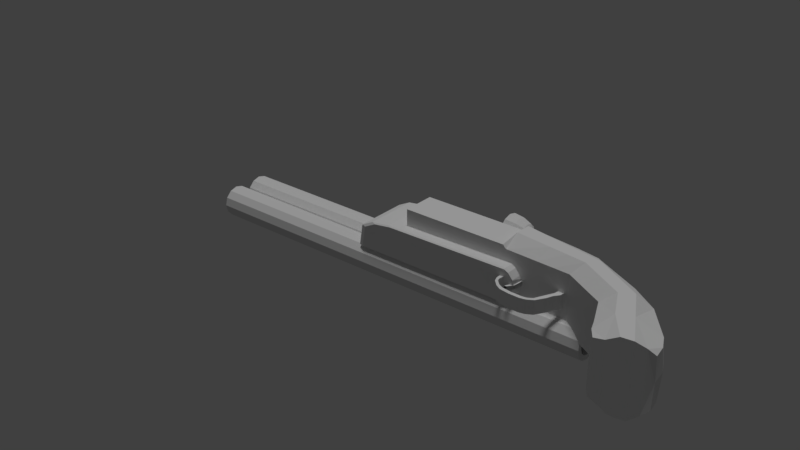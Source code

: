 # Source: DoubleBarrel.blend  (saved by Blender 2.79.0; exported with 4.5.12 LTS)
import bpy
from mathutils import Matrix  # noqa: F401  (used for matrix-valued properties, if any)

bpy.ops.wm.read_factory_settings(use_empty=True)
scene = bpy.context.scene
scene.name = 'Scene'

# ---- collections
col_collection_1 = bpy.data.collections.new('Collection 1'); scene.collection.children.link(col_collection_1)

# ---- materials (node trees are filled in below, after node groups)
mat_omnimat = bpy.data.materials.new('OmniMat')
mat_omnimat.alpha_threshold = 0.0
mat_omnimat.use_transparent_shadow = False
mat_omnimat.roughness = 0.5

# ---- material node trees

# ---- world
world_world = bpy.data.worlds.new('World'); scene.world = world_world
world_world.color = (0.05088, 0.05088, 0.05088)
world_world.use_sun_shadow = False
world_world.sun_shadow_jitter_overblur = 0.0
world_world.cycles.sampling_method = 'MANUAL'

# ---- lights
light_hemi = bpy.data.lights.new('Hemi', 'SUN')
light_hemi.transmission_factor = 0.0
light_hemi.angle = 0.1993
light_hemi.energy = 1.0
light_hemi.shadow_buffer_clip_start = 0.5
light_hemi.shadow_soft_size = 0.1
light_hemi.shadow_cascade_max_distance = 1000.0

# ---- meshes
me_cube_007 = bpy.data.meshes.new('Cube.007')
me_cube_007.from_pydata([(2.585, -0.006752, 0.452), (2.585, -0.041, 0.3242), (2.585, -0.1346, 0.2306), (2.585, -0.2624, 0.1964), (2.585, -0.3902, 0.2306), (2.585, -0.4838, 0.3242), (2.585, -0.518, 0.452), (2.585, -0.4838, 0.5798), (2.585, -0.3902, 0.6734), (2.585, -0.2624, 0.7076), (2.585, -0.1346, 0.6734), (2.585, -0.041, 0.5798), (2.752, -0.05856, 0.3343), (2.752, -0.02703, 0.452), (2.752, -0.1447, 0.2482), (2.752, -0.2624, 0.2166), (2.752, -0.38, 0.2482), (2.752, -0.4662, 0.3343), (2.752, -0.4977, 0.452), (2.752, -0.4662, 0.5697), (2.752, -0.38, 0.6558), (2.752, -0.2624, 0.6873), (2.752, -0.1447, 0.6558), (2.752, -0.05856, 0.5697), (2.891, -0.1033, 0.3601), (2.891, -0.07871, 0.452), (2.891, -0.1705, 0.2929), (2.891, -0.2624, 0.2683), (2.891, -0.3542, 0.2929), (2.891, -0.4214, 0.3601), (2.891, -0.446, 0.452), (2.891, -0.4214, 0.5438), (2.891, -0.3542, 0.611), (2.891, -0.2624, 0.6356), (2.891, -0.1705, 0.611), (2.891, -0.1033, 0.5438), (2.968, -0.1794, 0.4041), (2.968, -0.1665, 0.452), (2.968, -0.2145, 0.369), (2.968, -0.2624, 0.3561), (2.968, -0.3103, 0.369), (2.968, -0.3454, 0.4041), (2.968, -0.3582, 0.452), (2.968, -0.3454, 0.4999), (2.968, -0.3103, 0.535), (2.968, -0.2624, 0.5478), (2.968, -0.2145, 0.535), (2.968, -0.1794, 0.4999), (2.585, 0.5207, 0.452), (2.585, 0.4864, 0.3242), (2.585, 0.3928, 0.2306), (2.585, 0.265, 0.1964), (2.585, 0.1372, 0.2306), (2.585, 0.04365, 0.3242), (2.585, 0.009408, 0.452), (2.585, 0.04365, 0.5798), (2.585, 0.1372, 0.6734), (2.585, 0.265, 0.7076), (2.585, 0.3928, 0.6734), (2.585, 0.4864, 0.5798), (2.752, 0.4688, 0.3343), (2.752, 0.5004, 0.452), (2.752, 0.3827, 0.2482), (2.752, 0.265, 0.2166), (2.752, 0.1474, 0.2482), (2.752, 0.06122, 0.3343), (2.752, 0.02969, 0.452), (2.752, 0.06122, 0.5697), (2.752, 0.1474, 0.6558), (2.752, 0.265, 0.6873), (2.752, 0.3827, 0.6558), (2.752, 0.4688, 0.5697), (2.891, 0.4241, 0.3601), (2.891, 0.4487, 0.452), (2.891, 0.3569, 0.2929), (2.891, 0.265, 0.2683), (2.891, 0.1732, 0.2929), (2.891, 0.106, 0.3601), (2.891, 0.08136, 0.452), (2.891, 0.106, 0.5438), (2.891, 0.1732, 0.611), (2.891, 0.265, 0.6356), (2.891, 0.3569, 0.611), (2.891, 0.4241, 0.5438), (2.968, 0.348, 0.4041), (2.968, 0.3609, 0.452), (2.968, 0.3129, 0.369), (2.968, 0.265, 0.3561), (2.968, 0.2171, 0.369), (2.968, 0.182, 0.4041), (2.968, 0.1692, 0.452), (2.968, 0.182, 0.4999), (2.968, 0.2171, 0.535), (2.968, 0.265, 0.5478), (2.968, 0.3129, 0.535), (2.968, 0.348, 0.4999)], [], [(10, 9, 21, 22), (1, 2, 3, 4, 5, 6, 7, 8, 9, 10, 11, 0), (23, 22, 34, 35), (9, 8, 20, 21), (8, 7, 19, 20), (7, 6, 18, 19), (6, 5, 17, 18), (5, 4, 16, 17), (4, 3, 15, 16), (0, 11, 23, 13), (1, 0, 13, 12), (3, 2, 14, 15), (11, 10, 22, 23), (2, 1, 12, 14), (28, 27, 39, 40), (12, 13, 25, 24), (20, 19, 31, 32), (17, 16, 28, 29), (13, 23, 35, 25), (14, 12, 24, 26), (21, 20, 32, 33), (18, 17, 29, 30), (15, 14, 26, 27), (22, 21, 33, 34), (19, 18, 30, 31), (16, 15, 27, 28), (36, 37, 47, 46, 45, 44, 43, 42, 41, 40, 39, 38), (35, 34, 46, 47), (24, 25, 37, 36), (32, 31, 43, 44), (29, 28, 40, 41), (25, 35, 47, 37), (26, 24, 36, 38), (33, 32, 44, 45), (30, 29, 41, 42), (27, 26, 38, 39), (34, 33, 45, 46), (31, 30, 42, 43), (58, 57, 69, 70), (49, 50, 51, 52, 53, 54, 55, 56, 57, 58, 59, 48), (71, 70, 82, 83), (57, 56, 68, 69), (56, 55, 67, 68), (55, 54, 66, 67), (54, 53, 65, 66), (53, 52, 64, 65), (52, 51, 63, 64), (48, 59, 71, 61), (49, 48, 61, 60), (51, 50, 62, 63), (59, 58, 70, 71), (50, 49, 60, 62), (76, 75, 87, 88), (60, 61, 73, 72), (68, 67, 79, 80), (65, 64, 76, 77), (61, 71, 83, 73), (62, 60, 72, 74), (69, 68, 80, 81), (66, 65, 77, 78), (63, 62, 74, 75), (70, 69, 81, 82), (67, 66, 78, 79), (64, 63, 75, 76), (84, 85, 95, 94, 93, 92, 91, 90, 89, 88, 87, 86), (83, 82, 94, 95), (72, 73, 85, 84), (80, 79, 91, 92), (77, 76, 88, 89), (73, 83, 95, 85), (74, 72, 84, 86), (81, 80, 92, 93), (78, 77, 89, 90), (75, 74, 86, 87), (82, 81, 93, 94), (79, 78, 90, 91)])
_uv = me_cube_007.uv_layers.new(name='UVMap')
_uv.uv.foreach_set('vector', [0.02774, 0.9956, 0.02828, 0.9956, 0.02828, 0.9961, 0.02774, 0.9961, 0.02801, 0.9961, 0.02814, 0.9961, 0.02824, 0.996, 0.02828, 0.9958, 0.02824, 0.9957, 0.02814, 0.9956, 0.02801, 0.9956, 0.02788, 0.9956, 0.02778, 0.9957, 0.02774, 0.9958, 0.02778, 0.996, 0.02788, 0.9961, 0.02774, 0.9956, 0.02828, 0.9956, 0.02828, 0.9961, 0.02774, 0.9961, 0.02774, 0.9956, 0.02828, 0.9956, 0.02828, 0.9961, 0.02774, 0.9961, 0.02774, 0.9956, 0.02828, 0.9956, 0.02828, 0.9961, 0.02774, 0.9961, 0.02774, 0.9956, 0.02828, 0.9956, 0.02828, 0.9961, 0.02774, 0.9961, 0.02774, 0.9956, 0.02828, 0.9956, 0.02828, 0.9961, 0.02774, 0.9961, 0.02774, 0.9956, 0.02828, 0.9956, 0.02828, 0.9961, 0.02774, 0.9961, 0.02774, 0.9956, 0.02828, 0.9956, 0.02828, 0.9961, 0.02774, 0.9961, 0.02774, 0.9956, 0.02828, 0.9956, 0.02828, 0.9961, 0.02774, 0.9961, 0.02774, 0.9956, 0.02828, 0.9956, 0.02828, 0.9961, 0.02774, 0.9961, 0.02774, 0.9956, 0.02828, 0.9956, 0.02828, 0.9961, 0.02774, 0.9961, 0.02774, 0.9956, 0.02828, 0.9956, 0.02828, 0.9961, 0.02774, 0.9961, 0.02774, 0.9956, 0.02828, 0.9956, 0.02828, 0.9961, 0.02774, 0.9961, 0.02774, 0.9956, 0.02828, 0.9956, 0.02828, 0.9961, 0.02774, 0.9961, 0.02774, 0.9956, 0.02828, 0.9956, 0.02828, 0.9961, 0.02774, 0.9961, 0.02774, 0.9956, 0.02828, 0.9956, 0.02828, 0.9961, 0.02774, 0.9961, 0.02774, 0.9956, 0.02828, 0.9956, 0.02828, 0.9961, 0.02774, 0.9961, 0.02774, 0.9956, 0.02828, 0.9956, 0.02828, 0.9961, 0.02774, 0.9961, 0.02774, 0.9956, 0.02828, 0.9956, 0.02828, 0.9961, 0.02774, 0.9961, 0.02774, 0.9956, 0.02828, 0.9956, 0.02828, 0.9961, 0.02774, 0.9961, 0.02774, 0.9956, 0.02828, 0.9956, 0.02828, 0.9961, 0.02774, 0.9961, 0.02774, 0.9956, 0.02828, 0.9956, 0.02828, 0.9961, 0.02774, 0.9961, 0.02774, 0.9956, 0.02828, 0.9956, 0.02828, 0.9961, 0.02774, 0.9961, 0.02774, 0.9956, 0.02828, 0.9956, 0.02828, 0.9961, 0.02774, 0.9961, 0.02774, 0.9956, 0.02828, 0.9956, 0.02828, 0.9961, 0.02774, 0.9961, 0.02801, 0.9961, 0.02814, 0.9961, 0.02824, 0.996, 0.02828, 0.9958, 0.02824, 0.9957, 0.02814, 0.9956, 0.02801, 0.9956, 0.02788, 0.9956, 0.02778, 0.9957, 0.02774, 0.9958, 0.02778, 0.996, 0.02788, 0.9961, 0.02774, 0.9956, 0.02828, 0.9956, 0.02828, 0.9961, 0.02774, 0.9961, 0.02774, 0.9956, 0.02828, 0.9956, 0.02828, 0.9961, 0.02774, 0.9961, 0.02774, 0.9956, 0.02828, 0.9956, 0.02828, 0.9961, 0.02774, 0.9961, 0.02774, 0.9956, 0.02828, 0.9956, 0.02828, 0.9961, 0.02774, 0.9961, 0.02774, 0.9956, 0.02828, 0.9956, 0.02828, 0.9961, 0.02774, 0.9961, 0.02774, 0.9956, 0.02828, 0.9956, 0.02828, 0.9961, 0.02774, 0.9961, 0.02774, 0.9956, 0.02828, 0.9956, 0.02828, 0.9961, 0.02774, 0.9961, 0.02774, 0.9956, 0.02828, 0.9956, 0.02828, 0.9961, 0.02774, 0.9961, 0.02774, 0.9956, 0.02828, 0.9956, 0.02828, 0.9961, 0.02774, 0.9961, 0.02774, 0.9956, 0.02828, 0.9956, 0.02828, 0.9961, 0.02774, 0.9961, 0.02774, 0.9956, 0.02828, 0.9956, 0.02828, 0.9961, 0.02774, 0.9961, 0.02774, 0.9956, 0.02828, 0.9956, 0.02828, 0.9961, 0.02774, 0.9961, 0.02801, 0.9961, 0.02814, 0.9961, 0.02824, 0.996, 0.02828, 0.9958, 0.02824, 0.9957, 0.02814, 0.9956, 0.02801, 0.9956, 0.02788, 0.9956, 0.02778, 0.9957, 0.02774, 0.9958, 0.02778, 0.996, 0.02788, 0.9961, 0.02774, 0.9956, 0.02828, 0.9956, 0.02828, 0.9961, 0.02774, 0.9961, 0.02774, 0.9956, 0.02828, 0.9956, 0.02828, 0.9961, 0.02774, 0.9961, 0.02774, 0.9956, 0.02828, 0.9956, 0.02828, 0.9961, 0.02774, 0.9961, 0.02774, 0.9956, 0.02828, 0.9956, 0.02828, 0.9961, 0.02774, 0.9961, 0.02774, 0.9956, 0.02828, 0.9956, 0.02828, 0.9961, 0.02774, 0.9961, 0.02774, 0.9956, 0.02828, 0.9956, 0.02828, 0.9961, 0.02774, 0.9961, 0.02774, 0.9956, 0.02828, 0.9956, 0.02828, 0.9961, 0.02774, 0.9961, 0.02774, 0.9956, 0.02828, 0.9956, 0.02828, 0.9961, 0.02774, 0.9961, 0.02774, 0.9956, 0.02828, 0.9956, 0.02828, 0.9961, 0.02774, 0.9961, 0.02774, 0.9956, 0.02828, 0.9956, 0.02828, 0.9961, 0.02774, 0.9961, 0.02774, 0.9956, 0.02828, 0.9956, 0.02828, 0.9961, 0.02774, 0.9961, 0.02774, 0.9956, 0.02828, 0.9956, 0.02828, 0.9961, 0.02774, 0.9961, 0.02774, 0.9956, 0.02828, 0.9956, 0.02828, 0.9961, 0.02774, 0.9961, 0.02774, 0.9956, 0.02828, 0.9956, 0.02828, 0.9961, 0.02774, 0.9961, 0.02774, 0.9956, 0.02828, 0.9956, 0.02828, 0.9961, 0.02774, 0.9961, 0.02774, 0.9956, 0.02828, 0.9956, 0.02828, 0.9961, 0.02774, 0.9961, 0.02774, 0.9956, 0.02828, 0.9956, 0.02828, 0.9961, 0.02774, 0.9961, 0.02774, 0.9956, 0.02828, 0.9956, 0.02828, 0.9961, 0.02774, 0.9961, 0.02774, 0.9956, 0.02828, 0.9956, 0.02828, 0.9961, 0.02774, 0.9961, 0.02774, 0.9956, 0.02828, 0.9956, 0.02828, 0.9961, 0.02774, 0.9961, 0.02774, 0.9956, 0.02828, 0.9956, 0.02828, 0.9961, 0.02774, 0.9961, 0.02774, 0.9956, 0.02828, 0.9956, 0.02828, 0.9961, 0.02774, 0.9961, 0.02774, 0.9956, 0.02828, 0.9956, 0.02828, 0.9961, 0.02774, 0.9961, 0.02774, 0.9956, 0.02828, 0.9956, 0.02828, 0.9961, 0.02774, 0.9961, 0.02801, 0.9961, 0.02814, 0.9961, 0.02824, 0.996, 0.02828, 0.9958, 0.02824, 0.9957, 0.02814, 0.9956, 0.02801, 0.9956, 0.02788, 0.9956, 0.02778, 0.9957, 0.02774, 0.9958, 0.02778, 0.996, 0.02788, 0.9961, 0.02774, 0.9956, 0.02828, 0.9956, 0.02828, 0.9961, 0.02774, 0.9961, 0.02774, 0.9956, 0.02828, 0.9956, 0.02828, 0.9961, 0.02774, 0.9961, 0.02774, 0.9956, 0.02828, 0.9956, 0.02828, 0.9961, 0.02774, 0.9961, 0.02774, 0.9956, 0.02828, 0.9956, 0.02828, 0.9961, 0.02774, 0.9961, 0.02774, 0.9956, 0.02828, 0.9956, 0.02828, 0.9961, 0.02774, 0.9961, 0.02774, 0.9956, 0.02828, 0.9956, 0.02828, 0.9961, 0.02774, 0.9961, 0.02774, 0.9956, 0.02828, 0.9956, 0.02828, 0.9961, 0.02774, 0.9961, 0.02774, 0.9956, 0.02828, 0.9956, 0.02828, 0.9961, 0.02774, 0.9961, 0.02774, 0.9956, 0.02828, 0.9956, 0.02828, 0.9961, 0.02774, 0.9961, 0.02774, 0.9956, 0.02828, 0.9956, 0.02828, 0.9961, 0.02774, 0.9961, 0.02774, 0.9956, 0.02828, 0.9956, 0.02828, 0.9961, 0.02774, 0.9961])
me_cube_007.materials.append(mat_omnimat)
me_cube_007.use_remesh_preserve_volume = False
me_cube_007.use_remesh_preserve_attributes = False
me_cube_007.use_mirror_vertex_groups = False
me_cube_007.update()
me_cube_006 = bpy.data.meshes.new('Cube.006')
me_cube_006.from_pydata([(0.1173, -0.4584, 0.2134), (0.1173, 0.4584, 0.2134), (-2.535, -0.4315, 0.2134), (-2.458, -0.4584, 0.2134), (-2.458, 0.4584, 0.2134), (-2.535, 0.4315, 0.2134), (0.1173, -0.4584, -0.3059), (0.1173, -0.4315, -0.3173), (0.1173, 0.4315, -0.3173), (0.1173, 0.4584, -0.3059), (-1.921, -0.4584, -0.2756), (-1.956, -0.4315, -0.2864), (-1.921, 0.4584, -0.2756), (-1.956, 0.4315, -0.2864), (-2.403, -0.4584, -0.1319), (-2.48, -0.4315, -0.1336), (-2.211, -0.4584, -0.2324), (-2.279, -0.4315, -0.2383), (-2.211, 0.4584, -0.2324), (-2.279, 0.4315, -0.2383), (-2.403, 0.4584, -0.1319), (-2.48, 0.4315, -0.1336), (-5.459, 0.4348, 0.452), (-5.459, 0.4115, 0.3638), (-5.459, 0.348, 0.2993), (-5.459, 0.2611, 0.2757), (-5.459, 0.1743, 0.2993), (-5.459, 0.1107, 0.3638), (-5.459, 0.08742, 0.452), (-5.459, 0.1107, 0.5401), (-5.459, 0.1743, 0.6047), (-5.459, 0.2611, 0.6283), (-5.459, 0.348, 0.6047), (-5.459, 0.4115, 0.5401), (1.381, 0.4115, 0.5401), (1.381, 0.4348, 0.452), (1.381, 0.348, 0.6047), (1.381, 0.2611, 0.6283), (1.381, 0.1743, 0.6047), (1.381, 0.1107, 0.5401), (1.381, 0.08742, 0.452), (1.381, 0.1107, 0.3638), (1.381, 0.1743, 0.2993), (1.381, 0.2611, 0.2757), (1.381, 0.348, 0.2993), (1.381, 0.4115, 0.3638), (-3.811, 0.4115, 0.5401), (-3.811, 0.4348, 0.452), (-3.811, 0.348, 0.6047), (-3.811, 0.2611, 0.6283), (-3.811, 0.1743, 0.6047), (-3.811, 0.1107, 0.5401), (-3.811, 0.08742, 0.452), (-3.811, 0.1107, 0.3638), (-3.811, 0.1743, 0.2993), (-3.811, 0.2611, 0.2757), (-3.811, 0.348, 0.2993), (-3.811, 0.4115, 0.3638), (-0.3162, 0.4115, 0.5401), (-0.3162, 0.4348, 0.452), (-0.3162, 0.348, 0.6047), (-0.3162, 0.2611, 0.6283), (-0.3162, 0.1743, 0.6047), (-0.3162, 0.1107, 0.5401), (-0.3162, 0.08742, 0.452), (-0.3162, 0.1107, 0.3638), (-0.3162, 0.1743, 0.2993), (-0.3162, 0.2611, 0.2757), (-0.3162, 0.348, 0.2993), (-0.3162, 0.4115, 0.3638), (-5.459, -0.0848, 0.452), (-5.459, -0.1081, 0.3638), (-5.459, -0.1716, 0.2993), (-5.459, -0.2585, 0.2757), (-5.459, -0.3453, 0.2993), (-5.459, -0.4089, 0.3638), (-5.459, -0.4322, 0.452), (-5.459, -0.4089, 0.5401), (-5.459, -0.3453, 0.6047), (-5.459, -0.2585, 0.6283), (-5.459, -0.1716, 0.6047), (-5.459, -0.1081, 0.5401), (1.381, -0.1081, 0.5401), (1.381, -0.0848, 0.452), (1.381, -0.1716, 0.6047), (1.381, -0.2585, 0.6283), (1.381, -0.3453, 0.6047), (1.381, -0.4089, 0.5401), (1.381, -0.4322, 0.452), (1.381, -0.4089, 0.3638), (1.381, -0.3453, 0.2993), (1.381, -0.2585, 0.2757), (1.381, -0.1716, 0.2993), (1.381, -0.1081, 0.3638), (-3.811, -0.1081, 0.5401), (-3.811, -0.0848, 0.452), (-3.811, -0.1716, 0.6047), (-3.811, -0.2585, 0.6283), (-3.811, -0.3453, 0.6047), (-3.811, -0.4089, 0.5401), (-3.811, -0.4322, 0.452), (-3.811, -0.4089, 0.3638), (-3.811, -0.3453, 0.2993), (-3.811, -0.2585, 0.2757), (-3.811, -0.1716, 0.2993), (-3.811, -0.1081, 0.3638), (-0.3162, -0.1081, 0.5401), (-0.3162, -0.0848, 0.452), (-0.3162, -0.1716, 0.6047), (-0.3162, -0.2585, 0.6283), (-0.3162, -0.3453, 0.6047), (-0.3162, -0.4089, 0.5401), (-0.3162, -0.4322, 0.452), (-0.3162, -0.4089, 0.3638), (-0.3162, -0.3453, 0.2993), (-0.3162, -0.2585, 0.2757), (-0.3162, -0.1716, 0.2993), (-0.3162, -0.1081, 0.3638), (0.1826, 0.4584, 0.1427), (0.1826, -0.4584, 0.1427), (0.1826, -0.4584, -0.2716), (0.1826, -0.4315, -0.2807), (0.1826, 0.4315, -0.2807), (0.1826, 0.4584, -0.2716), (0.2597, 0.4584, 0.06238), (0.2597, -0.4584, 0.06238), (0.2597, -0.4584, -0.1822), (0.2597, -0.4315, -0.1875), (0.2597, 0.4315, -0.1875), (0.2597, 0.4584, -0.1822), (0.2969, 0.1479, -0.02448), (0.2969, -0.1479, -0.02448), (0.2969, -0.1479, -0.1034), (0.2969, -0.1392, -0.1051), (0.2969, 0.1392, -0.1051), (0.2969, 0.1479, -0.1034)], [], [(13, 8, 7, 11), (12, 18, 20, 4, 1, 9), (6, 0, 3, 14, 16, 10), (1, 4, 5, 2, 3, 0), (15, 21, 19, 17), (13, 11, 17, 19), (12, 9, 8, 13), (6, 10, 11, 7), (16, 14, 15, 17), (20, 18, 19, 21), (18, 12, 13, 19), (10, 16, 17, 11), (14, 3, 2, 15), (4, 20, 21, 5), (15, 2, 5, 21), (7, 8, 122, 121), (44, 45, 69, 68), (29, 30, 50, 51), (47, 57, 56, 55, 54, 53, 52, 51, 50, 49, 48, 46), (58, 60, 61, 62, 63, 64, 65, 66, 67, 68, 69, 59), (37, 38, 62, 61), (28, 29, 51, 52), (33, 22, 47, 46), (45, 35, 59, 69), (38, 39, 63, 62), (27, 28, 52, 53), (39, 40, 64, 63), (26, 27, 53, 54), (40, 41, 65, 64), (25, 26, 54, 55), (32, 33, 46, 48), (41, 42, 66, 65), (24, 25, 55, 56), (35, 34, 58, 59), (31, 32, 48, 49), (42, 43, 67, 66), (23, 24, 56, 57), (34, 36, 60, 58), (30, 31, 49, 50), (43, 44, 68, 67), (22, 23, 57, 47), (36, 37, 61, 60), (92, 93, 117, 116), (77, 78, 98, 99), (95, 105, 104, 103, 102, 101, 100, 99, 98, 97, 96, 94), (106, 108, 109, 110, 111, 112, 113, 114, 115, 116, 117, 107), (85, 86, 110, 109), (76, 77, 99, 100), (81, 70, 95, 94), (93, 83, 107, 117), (86, 87, 111, 110), (75, 76, 100, 101), (87, 88, 112, 111), (74, 75, 101, 102), (88, 89, 113, 112), (73, 74, 102, 103), (80, 81, 94, 96), (89, 90, 114, 113), (72, 73, 103, 104), (83, 82, 106, 107), (79, 80, 96, 97), (90, 91, 115, 114), (71, 72, 104, 105), (82, 84, 108, 106), (78, 79, 97, 98), (91, 92, 116, 115), (70, 71, 105, 95), (84, 85, 109, 108), (122, 123, 129, 128), (6, 7, 121, 120), (9, 1, 118, 123), (8, 9, 123, 122), (1, 0, 119, 118), (0, 6, 120, 119), (126, 127, 133, 132), (118, 119, 125, 124), (121, 122, 128, 127), (119, 120, 126, 125), (120, 121, 127, 126), (123, 118, 124, 129), (131, 132, 133, 134, 135, 130), (129, 124, 130, 135), (128, 129, 135, 134), (124, 125, 131, 130), (127, 128, 134, 133), (125, 126, 132, 131)])
_uv = me_cube_006.uv_layers.new(name='UVMap')
_uv.uv.foreach_set('vector', [0.06197, 0.7069, 0.06127, 0.7069, 0.06127, 0.7062, 0.06197, 0.7062, 0.06162, 0.7062, 0.06132, 0.7063, 0.06132, 0.7067, 0.06162, 0.7069, 0.06193, 0.7067, 0.06193, 0.7063, 0.06162, 0.7062, 0.06132, 0.7063, 0.06132, 0.7067, 0.06162, 0.7069, 0.06193, 0.7067, 0.06193, 0.7063, 0.06162, 0.7062, 0.06132, 0.7063, 0.06132, 0.7067, 0.06162, 0.7069, 0.06193, 0.7067, 0.06193, 0.7063, 0.06197, 0.7069, 0.06127, 0.7069, 0.06127, 0.7062, 0.06197, 0.7062, 0.06197, 0.7069, 0.06127, 0.7069, 0.06127, 0.7062, 0.06197, 0.7062, 0.06197, 0.7069, 0.06127, 0.7069, 0.06127, 0.7062, 0.06197, 0.7062, 0.06197, 0.7069, 0.06127, 0.7069, 0.06127, 0.7062, 0.06197, 0.7062, 0.06197, 0.7069, 0.06127, 0.7069, 0.06127, 0.7062, 0.06197, 0.7062, 0.06197, 0.7069, 0.06127, 0.7069, 0.06127, 0.7062, 0.06197, 0.7062, 0.06197, 0.7069, 0.06127, 0.7069, 0.06127, 0.7062, 0.06197, 0.7062, 0.06197, 0.7069, 0.06127, 0.7069, 0.06127, 0.7062, 0.06197, 0.7062, 0.06197, 0.7069, 0.06127, 0.7069, 0.06127, 0.7062, 0.06197, 0.7062, 0.06197, 0.7069, 0.06127, 0.7069, 0.06127, 0.7062, 0.06197, 0.7062, 0.06197, 0.7069, 0.06127, 0.7069, 0.06127, 0.7062, 0.06197, 0.7062, 0.06197, 0.7069, 0.06127, 0.7069, 0.06127, 0.7062, 0.06197, 0.7062, 0.2222, 0.004913, 0.2223, 0.004913, 0.2223, 0.00504, 0.2222, 0.00504, 0.2222, 0.004913, 0.2223, 0.004913, 0.2223, 0.00504, 0.2222, 0.00504, 0.2223, 0.00504, 0.2223, 0.005032, 0.2223, 0.005009, 0.2223, 0.004977, 0.2223, 0.004945, 0.2223, 0.004922, 0.2223, 0.004913, 0.2222, 0.004922, 0.2222, 0.004945, 0.2222, 0.004977, 0.2222, 0.005009, 0.2222, 0.005032, 0.2223, 0.00504, 0.2223, 0.005032, 0.2223, 0.005009, 0.2223, 0.004977, 0.2223, 0.004945, 0.2223, 0.004922, 0.2223, 0.004913, 0.2222, 0.004922, 0.2222, 0.004945, 0.2222, 0.004977, 0.2222, 0.005009, 0.2222, 0.005032, 0.2222, 0.004913, 0.2223, 0.004913, 0.2223, 0.00504, 0.2222, 0.00504, 0.2222, 0.004913, 0.2223, 0.004913, 0.2223, 0.00504, 0.2222, 0.00504, 0.2222, 0.004913, 0.2223, 0.004913, 0.2223, 0.00504, 0.2222, 0.00504, 0.2222, 0.004913, 0.2223, 0.004913, 0.2223, 0.00504, 0.2222, 0.00504, 0.2222, 0.004913, 0.2223, 0.004913, 0.2223, 0.00504, 0.2222, 0.00504, 0.2222, 0.004913, 0.2223, 0.004913, 0.2223, 0.00504, 0.2222, 0.00504, 0.2222, 0.004913, 0.2223, 0.004913, 0.2223, 0.00504, 0.2222, 0.00504, 0.2222, 0.004913, 0.2223, 0.004913, 0.2223, 0.00504, 0.2222, 0.00504, 0.2222, 0.004913, 0.2223, 0.004913, 0.2223, 0.00504, 0.2222, 0.00504, 0.2222, 0.004913, 0.2223, 0.004913, 0.2223, 0.00504, 0.2222, 0.00504, 0.2222, 0.004913, 0.2223, 0.004913, 0.2223, 0.00504, 0.2222, 0.00504, 0.2222, 0.004913, 0.2223, 0.004913, 0.2223, 0.00504, 0.2222, 0.00504, 0.2222, 0.004913, 0.2223, 0.004913, 0.2223, 0.00504, 0.2222, 0.00504, 0.2222, 0.004913, 0.2223, 0.004913, 0.2223, 0.00504, 0.2222, 0.00504, 0.2222, 0.004913, 0.2223, 0.004913, 0.2223, 0.00504, 0.2222, 0.00504, 0.2222, 0.004913, 0.2223, 0.004913, 0.2223, 0.00504, 0.2222, 0.00504, 0.2222, 0.004913, 0.2223, 0.004913, 0.2223, 0.00504, 0.2222, 0.00504, 0.2222, 0.004913, 0.2223, 0.004913, 0.2223, 0.00504, 0.2222, 0.00504, 0.2222, 0.004913, 0.2223, 0.004913, 0.2223, 0.00504, 0.2222, 0.00504, 0.2222, 0.004913, 0.2223, 0.004913, 0.2223, 0.00504, 0.2222, 0.00504, 0.2222, 0.004913, 0.2223, 0.004913, 0.2223, 0.00504, 0.2222, 0.00504, 0.2222, 0.004913, 0.2223, 0.004913, 0.2223, 0.00504, 0.2222, 0.00504, 0.2222, 0.004913, 0.2223, 0.004913, 0.2223, 0.00504, 0.2222, 0.00504, 0.2222, 0.004913, 0.2223, 0.004913, 0.2223, 0.00504, 0.2222, 0.00504, 0.2223, 0.00504, 0.2223, 0.005032, 0.2223, 0.005009, 0.2223, 0.004977, 0.2223, 0.004945, 0.2223, 0.004922, 0.2223, 0.004913, 0.2222, 0.004922, 0.2222, 0.004945, 0.2222, 0.004977, 0.2222, 0.005009, 0.2222, 0.005032, 0.2223, 0.00504, 0.2223, 0.005032, 0.2223, 0.005009, 0.2223, 0.004977, 0.2223, 0.004945, 0.2223, 0.004922, 0.2223, 0.004913, 0.2222, 0.004922, 0.2222, 0.004945, 0.2222, 0.004977, 0.2222, 0.005009, 0.2222, 0.005032, 0.2222, 0.004913, 0.2223, 0.004913, 0.2223, 0.00504, 0.2222, 0.00504, 0.2222, 0.004913, 0.2223, 0.004913, 0.2223, 0.00504, 0.2222, 0.00504, 0.2222, 0.004913, 0.2223, 0.004913, 0.2223, 0.00504, 0.2222, 0.00504, 0.2222, 0.004913, 0.2223, 0.004913, 0.2223, 0.00504, 0.2222, 0.00504, 0.2222, 0.004913, 0.2223, 0.004913, 0.2223, 0.00504, 0.2222, 0.00504, 0.2222, 0.004913, 0.2223, 0.004913, 0.2223, 0.00504, 0.2222, 0.00504, 0.2222, 0.004913, 0.2223, 0.004913, 0.2223, 0.00504, 0.2222, 0.00504, 0.2222, 0.004913, 0.2223, 0.004913, 0.2223, 0.00504, 0.2222, 0.00504, 0.2222, 0.004913, 0.2223, 0.004913, 0.2223, 0.00504, 0.2222, 0.00504, 0.2222, 0.004913, 0.2223, 0.004913, 0.2223, 0.00504, 0.2222, 0.00504, 0.2222, 0.004913, 0.2223, 0.004913, 0.2223, 0.00504, 0.2222, 0.00504, 0.2222, 0.004913, 0.2223, 0.004913, 0.2223, 0.00504, 0.2222, 0.00504, 0.2222, 0.004913, 0.2223, 0.004913, 0.2223, 0.00504, 0.2222, 0.00504, 0.2222, 0.004913, 0.2223, 0.004913, 0.2223, 0.00504, 0.2222, 0.00504, 0.2222, 0.004913, 0.2223, 0.004913, 0.2223, 0.00504, 0.2222, 0.00504, 0.2222, 0.004913, 0.2223, 0.004913, 0.2223, 0.00504, 0.2222, 0.00504, 0.2222, 0.004913, 0.2223, 0.004913, 0.2223, 0.00504, 0.2222, 0.00504, 0.2222, 0.004913, 0.2223, 0.004913, 0.2223, 0.00504, 0.2222, 0.00504, 0.2222, 0.004913, 0.2223, 0.004913, 0.2223, 0.00504, 0.2222, 0.00504, 0.2222, 0.004913, 0.2223, 0.004913, 0.2223, 0.00504, 0.2222, 0.00504, 0.2222, 0.004913, 0.2223, 0.004913, 0.2223, 0.00504, 0.2222, 0.00504, 0.2222, 0.004913, 0.2223, 0.004913, 0.2223, 0.00504, 0.2222, 0.00504, 0.06197, 0.7069, 0.06127, 0.7069, 0.06127, 0.7062, 0.06197, 0.7062, 0.06197, 0.7069, 0.06127, 0.7069, 0.06127, 0.7062, 0.06197, 0.7062, 0.06197, 0.7069, 0.06127, 0.7069, 0.06127, 0.7062, 0.06197, 0.7062, 0.06197, 0.7069, 0.06127, 0.7069, 0.06127, 0.7062, 0.06197, 0.7062, 0.06197, 0.7069, 0.06127, 0.7069, 0.06127, 0.7062, 0.06197, 0.7062, 0.06197, 0.7069, 0.06127, 0.7069, 0.06127, 0.7062, 0.06197, 0.7062, 0.06197, 0.7069, 0.06127, 0.7069, 0.06127, 0.7062, 0.06197, 0.7062, 0.06197, 0.7069, 0.06127, 0.7069, 0.06127, 0.7062, 0.06197, 0.7062, 0.06197, 0.7069, 0.06127, 0.7069, 0.06127, 0.7062, 0.06197, 0.7062, 0.06197, 0.7069, 0.06127, 0.7069, 0.06127, 0.7062, 0.06197, 0.7062, 0.06197, 0.7069, 0.06127, 0.7069, 0.06127, 0.7062, 0.06197, 0.7062, 0.06197, 0.7069, 0.06127, 0.7069, 0.06127, 0.7062, 0.06197, 0.7062, 0.06162, 0.7062, 0.06132, 0.7063, 0.06132, 0.7067, 0.06162, 0.7069, 0.06193, 0.7067, 0.06193, 0.7063, 0.06197, 0.7069, 0.06127, 0.7069, 0.06127, 0.7062, 0.06197, 0.7062, 0.06197, 0.7069, 0.06127, 0.7069, 0.06127, 0.7062, 0.06197, 0.7062, 0.06197, 0.7069, 0.06127, 0.7069, 0.06127, 0.7062, 0.06197, 0.7062, 0.06197, 0.7069, 0.06127, 0.7069, 0.06127, 0.7062, 0.06197, 0.7062, 0.06197, 0.7069, 0.06127, 0.7069, 0.06127, 0.7062, 0.06197, 0.7062])
me_cube_006.materials.append(mat_omnimat)
me_cube_006.use_remesh_preserve_volume = False
me_cube_006.use_remesh_preserve_attributes = False
me_cube_006.use_mirror_vertex_groups = False
me_cube_006.update()
me_cube = bpy.data.meshes.new('Cube')
me_cube.from_pydata([(-0.05629, -0.1408, -0.04438), (-0.04438, -0.1408, 0.04438), (-0.05629, 0.1408, -0.04438), (-0.04438, 0.1408, 0.04438), (0.03246, -0.1408, -0.04438), (0.04438, -0.1408, 0.04438), (0.03246, 0.1408, -0.04438), (0.04438, 0.1408, 0.04438), (-0.1457, -0.1408, -0.2201), (-0.1457, 0.1408, -0.2201), (-0.06583, -0.1408, -0.2201), (-0.06583, 0.1408, -0.2201), (-0.3491, -0.1408, -0.3938), (-0.3491, 0.1408, -0.3938), (-0.3538, -0.1408, -0.4515), (-0.3538, 0.1408, -0.4515), (-0.1592, -0.1408, -0.3716), (-0.1592, 0.1408, -0.3716), (-0.2012, 0.1408, -0.3368), (-0.2012, -0.1408, -0.3368), (-0.101, -0.1408, -0.1322), (-0.03158, -0.1408, -0.1322), (-0.03158, 0.1408, -0.1322), (-0.101, 0.1408, -0.1322), (-0.2565, -0.1408, -0.4294), (-0.2752, 0.1408, -0.3832), (-0.2565, 0.1408, -0.4294), (-0.2752, -0.1408, -0.3832), (-0.6793, -0.1408, -0.367), (-0.6793, 0.1408, -0.367), (-0.684, -0.1408, -0.4247), (-0.684, 0.1408, -0.4247), (-0.8359, -0.1408, -0.14), (-0.8359, 0.1408, -0.14), (-0.8933, -0.1408, -0.1322), (-0.8933, 0.1408, -0.1322), (-0.8601, -0.1408, -0.2785), (-0.8601, 0.1408, -0.2785), (-0.8291, 0.1408, -0.2535), (-0.8291, -0.1408, -0.2535), (-0.772, 0.1408, -0.3695), (-0.7542, -0.1408, -0.3281), (-0.772, -0.1408, -0.3695), (-0.7542, 0.1408, -0.3281), (-0.5142, -0.1408, -0.3923), (-0.5189, -0.1408, -0.45), (-0.5189, 0.1408, -0.45), (-0.5142, 0.1408, -0.3923), (-0.8886, -0.1408, -0.2053), (-0.8444, 0.1408, -0.1968), (-0.8886, 0.1408, -0.2053), (-0.8444, -0.1408, -0.1968), (-0.738, -0.1408, 0.08349), (-0.738, 0.1408, 0.08349), (-0.7953, -0.1408, 0.09132), (-0.7953, 0.1408, 0.09132), (-0.8018, -0.1408, -0.02825), (-0.8592, -0.1408, -0.02042), (-0.8592, 0.1408, -0.02042), (-0.8018, 0.1408, -0.02825)], [], [(0, 1, 3, 2), (2, 3, 7, 6), (6, 7, 5, 4), (4, 5, 1, 0), (21, 20, 8, 10), (7, 3, 1, 5), (26, 24, 14, 15), (23, 22, 11, 9), (20, 23, 9, 8), (22, 21, 10, 11), (45, 44, 28, 30), (27, 25, 13, 12), (24, 27, 12, 14), (25, 26, 15, 13), (9, 11, 17, 18), (10, 8, 19, 16), (8, 9, 18, 19), (11, 10, 16, 17), (6, 4, 21, 22), (0, 2, 23, 20), (2, 6, 22, 23), (4, 0, 20, 21), (18, 17, 26, 25), (16, 19, 27, 24), (19, 18, 25, 27), (17, 16, 24, 26), (50, 48, 34, 35), (47, 46, 31, 29), (46, 45, 30, 31), (44, 47, 29, 28), (57, 56, 52, 54), (51, 49, 33, 32), (48, 51, 32, 34), (49, 50, 35, 33), (43, 40, 37, 38), (42, 41, 39, 36), (41, 43, 38, 39), (40, 42, 36, 37), (31, 30, 42, 40), (28, 29, 43, 41), (30, 28, 41, 42), (29, 31, 40, 43), (12, 13, 47, 44), (15, 14, 45, 46), (13, 15, 46, 47), (14, 12, 44, 45), (38, 37, 50, 49), (36, 39, 51, 48), (39, 38, 49, 51), (37, 36, 48, 50), (53, 55, 54, 52), (59, 58, 55, 53), (58, 57, 54, 55), (56, 59, 53, 52), (32, 33, 59, 56), (35, 34, 57, 58), (33, 35, 58, 59), (34, 32, 56, 57)])
_uv = me_cube.uv_layers.new(name='UVMap')
_uv.uv.foreach_set('vector', [0.01094, 0.9958, 0.01277, 0.9958, 0.01277, 0.9976, 0.01094, 0.9976, 0.01094, 0.9958, 0.01277, 0.9958, 0.01277, 0.9976, 0.01094, 0.9976, 0.01094, 0.9958, 0.01277, 0.9958, 0.01277, 0.9976, 0.01094, 0.9976, 0.01094, 0.9958, 0.01277, 0.9958, 0.01277, 0.9976, 0.01094, 0.9976, 0.01094, 0.9958, 0.01277, 0.9958, 0.01277, 0.9976, 0.01094, 0.9976, 0.01094, 0.9958, 0.01277, 0.9958, 0.01277, 0.9976, 0.01094, 0.9976, 0.01094, 0.9958, 0.01277, 0.9958, 0.01277, 0.9976, 0.01094, 0.9976, 0.01094, 0.9958, 0.01277, 0.9958, 0.01277, 0.9976, 0.01094, 0.9976, 0.01094, 0.9958, 0.01277, 0.9958, 0.01277, 0.9976, 0.01094, 0.9976, 0.01094, 0.9958, 0.01277, 0.9958, 0.01277, 0.9976, 0.01094, 0.9976, 0.01094, 0.9958, 0.01277, 0.9958, 0.01277, 0.9976, 0.01094, 0.9976, 0.01094, 0.9958, 0.01277, 0.9958, 0.01277, 0.9976, 0.01094, 0.9976, 0.01094, 0.9958, 0.01277, 0.9958, 0.01277, 0.9976, 0.01094, 0.9976, 0.01094, 0.9958, 0.01277, 0.9958, 0.01277, 0.9976, 0.01094, 0.9976, 0.01094, 0.9958, 0.01277, 0.9958, 0.01277, 0.9976, 0.01094, 0.9976, 0.01094, 0.9958, 0.01277, 0.9958, 0.01277, 0.9976, 0.01094, 0.9976, 0.01094, 0.9958, 0.01277, 0.9958, 0.01277, 0.9976, 0.01094, 0.9976, 0.01094, 0.9958, 0.01277, 0.9958, 0.01277, 0.9976, 0.01094, 0.9976, 0.01094, 0.9958, 0.01277, 0.9958, 0.01277, 0.9976, 0.01094, 0.9976, 0.01094, 0.9958, 0.01277, 0.9958, 0.01277, 0.9976, 0.01094, 0.9976, 0.01094, 0.9958, 0.01277, 0.9958, 0.01277, 0.9976, 0.01094, 0.9976, 0.01094, 0.9958, 0.01277, 0.9958, 0.01277, 0.9976, 0.01094, 0.9976, 0.01094, 0.9958, 0.01277, 0.9958, 0.01277, 0.9976, 0.01094, 0.9976, 0.01094, 0.9958, 0.01277, 0.9958, 0.01277, 0.9976, 0.01094, 0.9976, 0.01094, 0.9958, 0.01277, 0.9958, 0.01277, 0.9976, 0.01094, 0.9976, 0.01094, 0.9958, 0.01277, 0.9958, 0.01277, 0.9976, 0.01094, 0.9976, 0.01094, 0.9958, 0.01277, 0.9958, 0.01277, 0.9976, 0.01094, 0.9976, 0.01094, 0.9958, 0.01277, 0.9958, 0.01277, 0.9976, 0.01094, 0.9976, 0.01094, 0.9958, 0.01277, 0.9958, 0.01277, 0.9976, 0.01094, 0.9976, 0.01094, 0.9958, 0.01277, 0.9958, 0.01277, 0.9976, 0.01094, 0.9976, 0.01094, 0.9958, 0.01277, 0.9958, 0.01277, 0.9976, 0.01094, 0.9976, 0.01094, 0.9958, 0.01277, 0.9958, 0.01277, 0.9976, 0.01094, 0.9976, 0.01094, 0.9958, 0.01277, 0.9958, 0.01277, 0.9976, 0.01094, 0.9976, 0.01094, 0.9958, 0.01277, 0.9958, 0.01277, 0.9976, 0.01094, 0.9976, 0.01094, 0.9958, 0.01277, 0.9958, 0.01277, 0.9976, 0.01094, 0.9976, 0.01094, 0.9958, 0.01277, 0.9958, 0.01277, 0.9976, 0.01094, 0.9976, 0.01094, 0.9958, 0.01277, 0.9958, 0.01277, 0.9976, 0.01094, 0.9976, 0.01094, 0.9958, 0.01277, 0.9958, 0.01277, 0.9976, 0.01094, 0.9976, 0.01094, 0.9958, 0.01277, 0.9958, 0.01277, 0.9976, 0.01094, 0.9976, 0.01094, 0.9958, 0.01277, 0.9958, 0.01277, 0.9976, 0.01094, 0.9976, 0.01094, 0.9958, 0.01277, 0.9958, 0.01277, 0.9976, 0.01094, 0.9976, 0.01094, 0.9958, 0.01277, 0.9958, 0.01277, 0.9976, 0.01094, 0.9976, 0.01094, 0.9958, 0.01277, 0.9958, 0.01277, 0.9976, 0.01094, 0.9976, 0.01094, 0.9958, 0.01277, 0.9958, 0.01277, 0.9976, 0.01094, 0.9976, 0.01094, 0.9958, 0.01277, 0.9958, 0.01277, 0.9976, 0.01094, 0.9976, 0.01094, 0.9958, 0.01277, 0.9958, 0.01277, 0.9976, 0.01094, 0.9976, 0.01094, 0.9958, 0.01277, 0.9958, 0.01277, 0.9976, 0.01094, 0.9976, 0.01094, 0.9958, 0.01277, 0.9958, 0.01277, 0.9976, 0.01094, 0.9976, 0.01094, 0.9958, 0.01277, 0.9958, 0.01277, 0.9976, 0.01094, 0.9976, 0.01094, 0.9958, 0.01277, 0.9958, 0.01277, 0.9976, 0.01094, 0.9976, 0.01094, 0.9958, 0.01277, 0.9958, 0.01277, 0.9976, 0.01094, 0.9976, 0.01094, 0.9958, 0.01277, 0.9958, 0.01277, 0.9976, 0.01094, 0.9976, 0.01094, 0.9958, 0.01277, 0.9958, 0.01277, 0.9976, 0.01094, 0.9976, 0.01094, 0.9958, 0.01277, 0.9958, 0.01277, 0.9976, 0.01094, 0.9976, 0.01094, 0.9958, 0.01277, 0.9958, 0.01277, 0.9976, 0.01094, 0.9976, 0.01094, 0.9958, 0.01277, 0.9958, 0.01277, 0.9976, 0.01094, 0.9976, 0.01094, 0.9958, 0.01277, 0.9958, 0.01277, 0.9976, 0.01094, 0.9976, 0.01094, 0.9958, 0.01277, 0.9958, 0.01277, 0.9976, 0.01094, 0.9976])
me_cube.materials.append(mat_omnimat)
me_cube.use_remesh_preserve_volume = False
me_cube.use_remesh_preserve_attributes = False
me_cube.use_mirror_vertex_groups = False
me_cube.update()
me_cube_001 = bpy.data.meshes.new('Cube.001')
me_cube_001.from_pydata([(1.303, -0.4793, 0.2134), (1.303, 0.4793, 0.2134), (3.0, -0.4793, 0.2134), (3.0, -0.4793, -0.3173), (3.0, 0.4793, -0.3173), (3.0, 0.4793, 0.2134), (3.053, -0.5713, 0.2134), (3.053, -0.4268, -0.3173), (3.053, 0.4268, -0.3173), (3.053, 0.5713, 0.2134), (3.0, 0.3936, 0.4669), (3.0, -0.3936, 0.4669), (3.053, 0.3936, 0.4669), (3.053, -0.3936, 0.4669), (5.006, 0.4268, -1.319), (5.006, -0.4268, -1.319), (5.648, -0.5713, -1.44), (5.648, 0.5713, -1.44), (5.846, -0.3936, -1.093), (5.846, 0.3936, -1.093), (4.493, 0.3936, 0.1317), (4.351, 0.5713, -0.01639), (4.097, 0.4268, -0.3598), (4.097, -0.4268, -0.3598), (4.493, -0.3936, 0.1317), (4.351, -0.5713, -0.01639), (5.342, 0.3936, -0.3771), (4.747, 0.4268, -0.7223), (5.342, -0.3936, -0.3771), (5.127, -0.5713, -0.4724), (5.127, 0.5713, -0.4724), (4.747, -0.4268, -0.7223), (3.702, 0.5713, 0.09853), (3.575, -0.4268, -0.3386), (3.773, 0.3936, 0.3795), (3.575, 0.4268, -0.3386), (3.773, -0.3936, 0.3795), (3.702, -0.5713, 0.09853), (4.739, 0.5713, -0.2444), (4.422, -0.4268, -0.5411), (4.917, 0.3936, -0.08568), (4.422, 0.4268, -0.5411), (4.917, -0.3936, -0.08568), (4.739, -0.5713, -0.2444), (4.133, 0.3936, 0.3173), (3.836, 0.4268, -0.3492), (4.133, -0.3936, 0.3173), (4.026, -0.5713, 0.04107), (4.026, 0.5713, 0.04107), (3.836, -0.4268, -0.3492), (5.749, 0.3936, -0.8873), (4.944, 0.4268, -1.159), (5.749, -0.3936, -0.8873), (5.388, -0.5713, -0.9563), (5.388, 0.5713, -0.9563), (4.944, -0.4268, -1.159), (5.117, -0.4268, -1.479), (5.296, -0.4793, -1.502), (5.296, 0.4793, -1.502), (5.117, 0.4268, -1.479), (5.879, 0.3936, -1.298), (5.779, 0.4793, -1.354), (5.779, -0.4793, -1.354), (5.879, -0.3936, -1.298), (1.303, -0.4793, -0.3059), (1.303, -0.4512, -0.3173), (1.303, -0.4793, -0.3173), (1.303, 0.4512, -0.3173), (1.303, 0.4793, -0.3059), (1.303, 0.4793, -0.3173), (4.937, -0.5765, -0.5974), (5.472, -0.5765, -1.471), (3.053, -0.5765, -0.05191), (4.58, -0.5765, -0.3927), (4.224, -0.5765, -0.1881), (5.166, -0.5765, -1.058), (3.931, -0.5765, -0.1541), (3.638, -0.5765, -0.12), (5.472, 0.5711, -1.471), (4.224, 0.5711, -0.1881), (3.638, 0.5711, -0.12), (3.931, 0.5711, -0.1541), (4.937, 0.5711, -0.5974), (4.58, 0.5711, -0.3927), (5.166, 0.5711, -1.058), (3.053, 0.5711, -0.05191), (5.384, 0.5459, -1.487), (5.749, 0.0, -0.8036), (5.846, 0.0, -1.009), (3.0, 0.0, 0.5507), (4.917, 0.0, -0.001933), (4.493, 0.0, 0.2154), (4.133, 0.0, 0.401), (3.773, 0.0, 0.4633), (5.879, 0.0, -1.269), (3.053, 0.0, 0.5507), (5.342, 0.0, -0.2933), (3.0, -0.4793, -0.05191), (3.0, 0.4793, -0.05191)], [], [(69, 68, 1, 5, 98, 4), (98, 5, 9, 85), (0, 64, 66, 3, 97, 2), (1, 0, 2, 5), (66, 65, 67, 69, 4, 3), (51, 84, 86, 58, 59, 14), (97, 3, 7, 72), (9, 5, 10, 12), (3, 4, 8, 7), (10, 89, 95, 12), (52, 53, 16, 62, 63, 18), (5, 2, 11, 89, 10), (2, 6, 13, 11), (53, 75, 71, 16), (54, 50, 19, 60, 61, 17), (16, 17, 61, 62), (50, 87, 88, 19), (19, 88, 94, 60), (15, 14, 59, 56), (47, 76, 74, 25), (45, 81, 79, 22), (46, 47, 25, 24), (44, 92, 91, 20), (48, 44, 20, 21), (49, 45, 22, 23), (43, 73, 70, 29), (41, 83, 82, 27), (42, 43, 29, 28), (40, 90, 96, 26), (38, 40, 26, 30), (39, 41, 27, 31), (7, 8, 35, 33), (9, 12, 34, 32), (12, 95, 93, 34), (13, 6, 37, 36), (8, 85, 80, 35), (6, 72, 77, 37), (23, 22, 41, 39), (21, 20, 40, 38), (20, 91, 90, 40), (24, 25, 43, 42), (22, 79, 83, 41), (25, 74, 73, 43), (33, 35, 45, 49), (32, 34, 44, 48), (34, 93, 92, 44), (36, 37, 47, 46), (35, 80, 81, 45), (37, 77, 76, 47), (29, 70, 75, 53), (27, 82, 84, 51), (28, 29, 53, 52), (26, 96, 87, 50), (30, 26, 50, 54), (31, 27, 51, 55), (56, 59, 58, 57), (60, 94, 63, 62, 61), (58, 86, 78, 71, 57), (55, 51, 14, 15), (64, 65, 66), (67, 68, 69), (0, 1, 68, 67, 65, 64), (73, 74, 23, 39), (75, 70, 31, 55), (70, 73, 39, 31), (77, 72, 7, 33), (74, 76, 49, 23), (71, 75, 55, 15, 56, 57), (76, 77, 33, 49), (71, 78, 17, 16), (80, 85, 9, 32), (86, 84, 54, 17, 78), (82, 83, 38, 30), (84, 82, 30, 54), (81, 80, 32, 48), (79, 81, 48, 21), (83, 79, 21, 38), (95, 89, 11, 13), (88, 87, 52, 18), (93, 95, 13, 36), (94, 88, 18, 63), (90, 91, 24, 42), (92, 93, 36, 46), (87, 96, 28, 52), (96, 90, 42, 28), (91, 92, 46, 24), (2, 97, 72, 6), (4, 98, 85, 8)])
_uv = me_cube_001.uv_layers.new(name='UVMap')
_uv.uv.foreach_set('vector', [0.01117, 0.9972, 0.0114, 0.9971, 0.0114, 0.9968, 0.01117, 0.9967, 0.01094, 0.9968, 0.01094, 0.9971, 0.01091, 0.9967, 0.01144, 0.9967, 0.01144, 0.9972, 0.01091, 0.9972, 0.01117, 0.9972, 0.0114, 0.9971, 0.0114, 0.9968, 0.01117, 0.9967, 0.01094, 0.9968, 0.01094, 0.9971, 0.01091, 0.9967, 0.01144, 0.9967, 0.01144, 0.9972, 0.01091, 0.9972, 0.01117, 0.9972, 0.0114, 0.9971, 0.0114, 0.9968, 0.01117, 0.9967, 0.01094, 0.9968, 0.01094, 0.9971, 0.06198, 0.7067, 0.06198, 0.7067, 0.06198, 0.7067, 0.06198, 0.7067, 0.06198, 0.7067, 0.06198, 0.7067, 0.01091, 0.9967, 0.01144, 0.9967, 0.01144, 0.9972, 0.01091, 0.9972, 0.01091, 0.9967, 0.01144, 0.9967, 0.01144, 0.9972, 0.01091, 0.9972, 0.01091, 0.9967, 0.01144, 0.9967, 0.01144, 0.9972, 0.01091, 0.9972, 0.01091, 0.9967, 0.01144, 0.9967, 0.01144, 0.9972, 0.01091, 0.9972, 0.06198, 0.7067, 0.06198, 0.7067, 0.06198, 0.7067, 0.06198, 0.7067, 0.06198, 0.7067, 0.06198, 0.7067, 0.01117, 0.9972, 0.01143, 0.997, 0.01133, 0.9967, 0.01102, 0.9967, 0.01092, 0.997, 0.01091, 0.9967, 0.01144, 0.9967, 0.01144, 0.9972, 0.01091, 0.9972, 0.06198, 0.7067, 0.06198, 0.7067, 0.06198, 0.7067, 0.06198, 0.7067, 0.06198, 0.7067, 0.06198, 0.7067, 0.06198, 0.7067, 0.06198, 0.7067, 0.06198, 0.7067, 0.06198, 0.7067, 0.06198, 0.7067, 0.06198, 0.7067, 0.06198, 0.7067, 0.06198, 0.7067, 0.06198, 0.7067, 0.06198, 0.7067, 0.06198, 0.7067, 0.06198, 0.7067, 0.06198, 0.7067, 0.06198, 0.7067, 0.06198, 0.7067, 0.06198, 0.7067, 0.06198, 0.7067, 0.06198, 0.7067, 0.06198, 0.7067, 0.06198, 0.7067, 0.06198, 0.7067, 0.06198, 0.7067, 0.06198, 0.7067, 0.06198, 0.7067, 0.06198, 0.7067, 0.06198, 0.7067, 0.06198, 0.7067, 0.06198, 0.7067, 0.06198, 0.7067, 0.06198, 0.7067, 0.06198, 0.7067, 0.06198, 0.7067, 0.06198, 0.7067, 0.06198, 0.7067, 0.06198, 0.7067, 0.06198, 0.7067, 0.06198, 0.7067, 0.06198, 0.7067, 0.06198, 0.7067, 0.06198, 0.7067, 0.06198, 0.7067, 0.06198, 0.7067, 0.06198, 0.7067, 0.06198, 0.7067, 0.06198, 0.7067, 0.06198, 0.7067, 0.06198, 0.7067, 0.06198, 0.7067, 0.06198, 0.7067, 0.06198, 0.7067, 0.06198, 0.7067, 0.06198, 0.7067, 0.06198, 0.7067, 0.06198, 0.7067, 0.06198, 0.7067, 0.06198, 0.7067, 0.06198, 0.7067, 0.06198, 0.7067, 0.06198, 0.7067, 0.06198, 0.7067, 0.06198, 0.7067, 0.06198, 0.7067, 0.06198, 0.7067, 0.06198, 0.7067, 0.06198, 0.7067, 0.06198, 0.7067, 0.06198, 0.7067, 0.06198, 0.7067, 0.06198, 0.7067, 0.06198, 0.7067, 0.06198, 0.7067, 0.06198, 0.7067, 0.06198, 0.7067, 0.06198, 0.7067, 0.06198, 0.7067, 0.06198, 0.7067, 0.06198, 0.7067, 0.06198, 0.7067, 0.06198, 0.7067, 0.06198, 0.7067, 0.06198, 0.7067, 0.06198, 0.7067, 0.06198, 0.7067, 0.06198, 0.7067, 0.06198, 0.7067, 0.06198, 0.7067, 0.06198, 0.7067, 0.06198, 0.7067, 0.06198, 0.7067, 0.06198, 0.7067, 0.06198, 0.7067, 0.06198, 0.7067, 0.06198, 0.7067, 0.06198, 0.7067, 0.06198, 0.7067, 0.06198, 0.7067, 0.06198, 0.7067, 0.06198, 0.7067, 0.06198, 0.7067, 0.06198, 0.7067, 0.06198, 0.7067, 0.06198, 0.7067, 0.06198, 0.7067, 0.06198, 0.7067, 0.06198, 0.7067, 0.06198, 0.7067, 0.06198, 0.7067, 0.06198, 0.7067, 0.06198, 0.7067, 0.06198, 0.7067, 0.06198, 0.7067, 0.06198, 0.7067, 0.06198, 0.7067, 0.06198, 0.7067, 0.06198, 0.7067, 0.06198, 0.7067, 0.06198, 0.7067, 0.06198, 0.7067, 0.06198, 0.7067, 0.06198, 0.7067, 0.06198, 0.7067, 0.06198, 0.7067, 0.06198, 0.7067, 0.06198, 0.7067, 0.06198, 0.7067, 0.06198, 0.7067, 0.06198, 0.7067, 0.06198, 0.7067, 0.06198, 0.7067, 0.06198, 0.7067, 0.06198, 0.7067, 0.06198, 0.7067, 0.06198, 0.7067, 0.06198, 0.7067, 0.06198, 0.7067, 0.06198, 0.7067, 0.06198, 0.7067, 0.06198, 0.7067, 0.06198, 0.7067, 0.06198, 0.7067, 0.06198, 0.7067, 0.06198, 0.7067, 0.06198, 0.7067, 0.06198, 0.7067, 0.06258, 0.7002, 0.06312, 0.7002, 0.06312, 0.7007, 0.06258, 0.7007, 0.06198, 0.7067, 0.06198, 0.7067, 0.06198, 0.7067, 0.06198, 0.7067, 0.06198, 0.7067, 0.06198, 0.7067, 0.06198, 0.7067, 0.06198, 0.7067, 0.06198, 0.7067, 0.06198, 0.7067, 0.06198, 0.7067, 0.06198, 0.7067, 0.06198, 0.7067, 0.06198, 0.7067, 0.06198, 0.7067, 0.06198, 0.7067, 0.06198, 0.7067, 0.06198, 0.7067, 0.06198, 0.7067, 0.06198, 0.7067, 0.06198, 0.7067, 0.06198, 0.7067, 0.06198, 0.7067, 0.06198, 0.7067, 0.06198, 0.7067, 0.06198, 0.7067, 0.06198, 0.7067, 0.06198, 0.7067, 0.06198, 0.7067, 0.06198, 0.7067, 0.06198, 0.7067, 0.06198, 0.7067, 0.06198, 0.7067, 0.06198, 0.7067, 0.01091, 0.9967, 0.01144, 0.9967, 0.01144, 0.9972, 0.01091, 0.9967, 0.01144, 0.9967, 0.01144, 0.9972, 0.01117, 0.9972, 0.0114, 0.9971, 0.0114, 0.9968, 0.01117, 0.9967, 0.01094, 0.9968, 0.01094, 0.9971, 0.06198, 0.7067, 0.06198, 0.7067, 0.06198, 0.7067, 0.06198, 0.7067, 0.06198, 0.7067, 0.06198, 0.7067, 0.06198, 0.7067, 0.06198, 0.7067, 0.06198, 0.7067, 0.06198, 0.7067, 0.06198, 0.7067, 0.06198, 0.7067, 0.06198, 0.7067, 0.06198, 0.7067, 0.06198, 0.7067, 0.06198, 0.7067, 0.06198, 0.7067, 0.06198, 0.7067, 0.06198, 0.7067, 0.06198, 0.7067, 0.06198, 0.7067, 0.06198, 0.7067, 0.06198, 0.7067, 0.06198, 0.7067, 0.06198, 0.7067, 0.06198, 0.7067, 0.06198, 0.7067, 0.06198, 0.7067, 0.06198, 0.7067, 0.06198, 0.7067, 0.06198, 0.7067, 0.06198, 0.7067, 0.06198, 0.7067, 0.06198, 0.7067, 0.06198, 0.7067, 0.06198, 0.7067, 0.06198, 0.7067, 0.06198, 0.7067, 0.06198, 0.7067, 0.06198, 0.7067, 0.06198, 0.7067, 0.06198, 0.7067, 0.06198, 0.7067, 0.06198, 0.7067, 0.06198, 0.7067, 0.06198, 0.7067, 0.06198, 0.7067, 0.06198, 0.7067, 0.06198, 0.7067, 0.06198, 0.7067, 0.06198, 0.7067, 0.06198, 0.7067, 0.06198, 0.7067, 0.06198, 0.7067, 0.06198, 0.7067, 0.06198, 0.7067, 0.06198, 0.7067, 0.06198, 0.7067, 0.06198, 0.7067, 0.06198, 0.7067, 0.06198, 0.7067, 0.06198, 0.7067, 0.06198, 0.7067, 0.01091, 0.9967, 0.01144, 0.9967, 0.01144, 0.9972, 0.01091, 0.9972, 0.06198, 0.7067, 0.06198, 0.7067, 0.06198, 0.7067, 0.06198, 0.7067, 0.06198, 0.7067, 0.06198, 0.7067, 0.06198, 0.7067, 0.06198, 0.7067, 0.06198, 0.7067, 0.06198, 0.7067, 0.06198, 0.7067, 0.06198, 0.7067, 0.06198, 0.7067, 0.06198, 0.7067, 0.06198, 0.7067, 0.06198, 0.7067, 0.06198, 0.7067, 0.06198, 0.7067, 0.06198, 0.7067, 0.06198, 0.7067, 0.06198, 0.7067, 0.06198, 0.7067, 0.06198, 0.7067, 0.06198, 0.7067, 0.06198, 0.7067, 0.06198, 0.7067, 0.06198, 0.7067, 0.06198, 0.7067, 0.06198, 0.7067, 0.06198, 0.7067, 0.06198, 0.7067, 0.06198, 0.7067, 0.01091, 0.9967, 0.01144, 0.9967, 0.01144, 0.9972, 0.01091, 0.9972, 0.01091, 0.9967, 0.01144, 0.9967, 0.01144, 0.9972, 0.01091, 0.9972])
me_cube_001.materials.append(mat_omnimat)
me_cube_001.use_remesh_preserve_volume = False
me_cube_001.use_remesh_preserve_attributes = False
me_cube_001.use_mirror_vertex_groups = False
me_cube_001.update()
me_cube_005 = bpy.data.meshes.new('Cube.005')
me_cube_005.from_pydata([(-0.04604, -0.0332, -0.05953), (-0.1224, -0.0332, 0.08683), (-0.04604, 0.0332, -0.05953), (-0.1224, 0.0332, 0.08683), (0.04604, -0.0332, -0.05953), (0.05294, -0.0332, 0.08683), (0.04604, 0.0332, -0.05953), (0.05294, 0.0332, 0.08683), (-0.02701, -0.0332, -0.2184), (-0.02701, 0.0332, -0.2184), (0.02701, -0.0332, -0.2184), (0.02701, 0.0332, -0.2184), (-0.07759, -0.0332, -0.3152), (-0.07759, 0.0332, -0.3152), (-0.04156, -0.0332, -0.3152), (-0.04156, 0.0332, -0.3152)], [], [(0, 1, 3, 2), (2, 3, 7, 6), (6, 7, 5, 4), (4, 5, 1, 0), (4, 0, 8, 10), (7, 3, 1, 5), (11, 10, 14, 15), (2, 6, 11, 9), (0, 2, 9, 8), (6, 4, 10, 11), (13, 15, 14, 12), (8, 9, 13, 12), (10, 8, 12, 14), (9, 11, 15, 13)])
_uv = me_cube_005.uv_layers.new(name='UVMap')
_uv.uv.foreach_set('vector', [0.00435, 0.9962, 0.002525, 0.9962, 0.002525, 0.9944, 0.00435, 0.9944, 0.00435, 0.9962, 0.002525, 0.9962, 0.002525, 0.9944, 0.00435, 0.9944, 0.00435, 0.9962, 0.002525, 0.9962, 0.002525, 0.9944, 0.00435, 0.9944, 0.00435, 0.9962, 0.002525, 0.9962, 0.002525, 0.9944, 0.00435, 0.9944, 0.00435, 0.9962, 0.002525, 0.9962, 0.002525, 0.9944, 0.00435, 0.9944, 0.00435, 0.9962, 0.002525, 0.9962, 0.002525, 0.9944, 0.00435, 0.9944, 0.00435, 0.9962, 0.002525, 0.9962, 0.002525, 0.9944, 0.00435, 0.9944, 0.00435, 0.9962, 0.002525, 0.9962, 0.002525, 0.9944, 0.00435, 0.9944, 0.00435, 0.9962, 0.002525, 0.9962, 0.002525, 0.9944, 0.00435, 0.9944, 0.00435, 0.9962, 0.002525, 0.9962, 0.002525, 0.9944, 0.00435, 0.9944, 0.00435, 0.9962, 0.002525, 0.9962, 0.002525, 0.9944, 0.00435, 0.9944, 0.00435, 0.9962, 0.002525, 0.9962, 0.002525, 0.9944, 0.00435, 0.9944, 0.00435, 0.9962, 0.002525, 0.9962, 0.002525, 0.9944, 0.00435, 0.9944, 0.00435, 0.9962, 0.002525, 0.9962, 0.002525, 0.9944, 0.00435, 0.9944])
me_cube_005.materials.append(mat_omnimat)
me_cube_005.use_remesh_preserve_volume = False
me_cube_005.use_remesh_preserve_attributes = False
me_cube_005.use_mirror_vertex_groups = False
me_cube_005.update()
me_cube_002 = bpy.data.meshes.new('Cube.002')
me_cube_002.from_pydata([(-0.04604, -0.0332, -0.05953), (-0.1224, -0.0332, 0.08683), (-0.04604, 0.0332, -0.05953), (-0.1224, 0.0332, 0.08683), (0.04604, -0.0332, -0.05953), (0.05294, -0.0332, 0.08683), (0.04604, 0.0332, -0.05953), (0.05294, 0.0332, 0.08683), (-0.02701, -0.0332, -0.2184), (-0.02701, 0.0332, -0.2184), (0.02701, -0.0332, -0.2184), (0.02701, 0.0332, -0.2184), (-0.07759, -0.0332, -0.3152), (-0.07759, 0.0332, -0.3152), (-0.04156, -0.0332, -0.3152), (-0.04156, 0.0332, -0.3152)], [], [(0, 1, 3, 2), (2, 3, 7, 6), (6, 7, 5, 4), (4, 5, 1, 0), (4, 0, 8, 10), (7, 3, 1, 5), (11, 10, 14, 15), (2, 6, 11, 9), (0, 2, 9, 8), (6, 4, 10, 11), (13, 15, 14, 12), (8, 9, 13, 12), (10, 8, 12, 14), (9, 11, 15, 13)])
_uv = me_cube_002.uv_layers.new(name='UVMap')
_uv.uv.foreach_set('vector', [0.00435, 0.9962, 0.002525, 0.9962, 0.002525, 0.9944, 0.00435, 0.9944, 0.00435, 0.9962, 0.002525, 0.9962, 0.002525, 0.9944, 0.00435, 0.9944, 0.00435, 0.9962, 0.002525, 0.9962, 0.002525, 0.9944, 0.00435, 0.9944, 0.00435, 0.9962, 0.002525, 0.9962, 0.002525, 0.9944, 0.00435, 0.9944, 0.00435, 0.9962, 0.002525, 0.9962, 0.002525, 0.9944, 0.00435, 0.9944, 0.00435, 0.9962, 0.002525, 0.9962, 0.002525, 0.9944, 0.00435, 0.9944, 0.00435, 0.9962, 0.002525, 0.9962, 0.002525, 0.9944, 0.00435, 0.9944, 0.00435, 0.9962, 0.002525, 0.9962, 0.002525, 0.9944, 0.00435, 0.9944, 0.00435, 0.9962, 0.002525, 0.9962, 0.002525, 0.9944, 0.00435, 0.9944, 0.00435, 0.9962, 0.002525, 0.9962, 0.002525, 0.9944, 0.00435, 0.9944, 0.00435, 0.9962, 0.002525, 0.9962, 0.002525, 0.9944, 0.00435, 0.9944, 0.00435, 0.9962, 0.002525, 0.9962, 0.002525, 0.9944, 0.00435, 0.9944, 0.00435, 0.9962, 0.002525, 0.9962, 0.002525, 0.9944, 0.00435, 0.9944, 0.00435, 0.9962, 0.002525, 0.9962, 0.002525, 0.9944, 0.00435, 0.9944])
me_cube_002.materials.append(mat_omnimat)
me_cube_002.use_remesh_preserve_volume = False
me_cube_002.use_remesh_preserve_attributes = False
me_cube_002.use_mirror_vertex_groups = False
me_cube_002.update()
me_cube_003 = bpy.data.meshes.new('Cube.003')
me_cube_003.from_pydata([(-5.459, 0.5129, 0.452), (-5.459, 0.4792, 0.3242), (-5.459, 0.387, 0.2306), (-5.459, 0.2611, 0.1964), (-5.459, 0.1352, 0.2306), (-5.459, 0.04301, 0.3242), (-5.459, 0.009269, 0.452), (-5.459, 0.04301, 0.5798), (-5.459, 0.1352, 0.6734), (-5.459, 0.2611, 0.7076), (-5.459, 0.387, 0.6734), (-5.459, 0.4792, 0.5798), (1.381, 0.5129, 0.452), (1.381, 0.4792, 0.3242), (1.381, 0.387, 0.2306), (1.381, 0.2611, 0.1964), (1.381, 0.1352, 0.2306), (1.381, 0.04301, 0.3242), (1.381, 0.009269, 0.452), (1.381, 0.04301, 0.5798), (1.381, 0.1352, 0.6734), (1.381, 0.2611, 0.7076), (1.381, 0.387, 0.6734), (1.381, 0.4792, 0.5798), (-5.459, 0.4348, 0.452), (-5.459, 0.4115, 0.3638), (-5.459, 0.348, 0.2993), (-5.459, 0.2611, 0.2757), (-5.459, 0.1743, 0.2993), (-5.459, 0.1107, 0.3638), (-5.459, 0.08742, 0.452), (-5.459, 0.1107, 0.5401), (-5.459, 0.1743, 0.6047), (-5.459, 0.2611, 0.6283), (-5.459, 0.348, 0.6047), (-5.459, 0.4115, 0.5401), (1.381, 0.4115, 0.5401), (1.381, 0.4348, 0.452), (1.381, 0.348, 0.6047), (1.381, 0.2611, 0.6283), (1.381, 0.1743, 0.6047), (1.381, 0.1107, 0.5401), (1.381, 0.08742, 0.452), (1.381, 0.1107, 0.3638), (1.381, 0.1743, 0.2993), (1.381, 0.2611, 0.2757), (1.381, 0.348, 0.2993), (1.381, 0.4115, 0.3638), (-5.459, -0.006652, 0.452), (-5.459, -0.04039, 0.3242), (-5.459, -0.1326, 0.2306), (-5.459, -0.2585, 0.1964), (-5.459, -0.3844, 0.2306), (-5.459, -0.4766, 0.3242), (-5.459, -0.5103, 0.452), (-5.459, -0.4766, 0.5798), (-5.459, -0.3844, 0.6734), (-5.459, -0.2585, 0.7076), (-5.459, -0.1326, 0.6734), (-5.459, -0.04039, 0.5798), (1.381, -0.006652, 0.452), (1.381, -0.04039, 0.3242), (1.381, -0.1326, 0.2306), (1.381, -0.2585, 0.1964), (1.381, -0.3844, 0.2306), (1.381, -0.4766, 0.3242), (1.381, -0.5103, 0.452), (1.381, -0.4766, 0.5798), (1.381, -0.3844, 0.6734), (1.381, -0.2585, 0.7076), (1.381, -0.1326, 0.6734), (1.381, -0.04039, 0.5798), (-5.459, -0.0848, 0.452), (-5.459, -0.1081, 0.3638), (-5.459, -0.1716, 0.2993), (-5.459, -0.2585, 0.2757), (-5.459, -0.3453, 0.2993), (-5.459, -0.4089, 0.3638), (-5.459, -0.4322, 0.452), (-5.459, -0.4089, 0.5401), (-5.459, -0.3453, 0.6047), (-5.459, -0.2585, 0.6283), (-5.459, -0.1716, 0.6047), (-5.459, -0.1081, 0.5401), (1.381, -0.1081, 0.5401), (1.381, -0.0848, 0.452), (1.381, -0.1716, 0.6047), (1.381, -0.2585, 0.6283), (1.381, -0.3453, 0.6047), (1.381, -0.4089, 0.5401), (1.381, -0.4322, 0.452), (1.381, -0.4089, 0.3638), (1.381, -0.3453, 0.2993), (1.381, -0.2585, 0.2757), (1.381, -0.1716, 0.2993), (1.381, -0.1081, 0.3638), (-5.06, -0.0788, 0.4336), (-5.06, -0.1124, 0.6393), (-5.06, 0.0788, 0.4336), (-5.06, 0.1124, 0.6393), (0.9686, -0.0788, 0.4336), (0.9686, -0.1124, 0.6393), (0.9686, 0.0788, 0.4336), (0.9686, 0.1124, 0.6393)], [], [(22, 21, 39, 38), (15, 14, 46, 45), (8, 9, 33, 32), (3, 4, 28, 27), (23, 22, 38, 36), (16, 15, 45, 44), (12, 23, 36, 37), (10, 11, 35, 34), (5, 6, 30, 29), (17, 16, 44, 43), (11, 23, 12, 0), (10, 22, 23, 11), (9, 21, 22, 10), (8, 20, 21, 9), (7, 19, 20, 8), (6, 18, 19, 7), (5, 17, 18, 6), (4, 16, 17, 5), (3, 15, 16, 4), (2, 14, 15, 3), (1, 13, 14, 2), (0, 12, 13, 1), (1, 2, 26, 25), (14, 13, 47, 46), (6, 7, 31, 30), (11, 0, 24, 35), (21, 20, 40, 39), (13, 12, 37, 47), (20, 19, 41, 40), (4, 5, 29, 28), (9, 10, 34, 33), (19, 18, 42, 41), (2, 3, 27, 26), (7, 8, 32, 31), (0, 1, 25, 24), (18, 17, 43, 42), (70, 69, 87, 86), (63, 62, 94, 93), (56, 57, 81, 80), (51, 52, 76, 75), (71, 70, 86, 84), (64, 63, 93, 92), (60, 71, 84, 85), (58, 59, 83, 82), (53, 54, 78, 77), (65, 64, 92, 91), (59, 71, 60, 48), (58, 70, 71, 59), (57, 69, 70, 58), (56, 68, 69, 57), (55, 67, 68, 56), (54, 66, 67, 55), (53, 65, 66, 54), (52, 64, 65, 53), (51, 63, 64, 52), (50, 62, 63, 51), (49, 61, 62, 50), (48, 60, 61, 49), (49, 50, 74, 73), (62, 61, 95, 94), (54, 55, 79, 78), (59, 48, 72, 83), (69, 68, 88, 87), (61, 60, 85, 95), (68, 67, 89, 88), (52, 53, 77, 76), (57, 58, 82, 81), (67, 66, 90, 89), (50, 51, 75, 74), (55, 56, 80, 79), (48, 49, 73, 72), (66, 65, 91, 90), (96, 97, 99, 98), (98, 99, 103, 102), (102, 103, 101, 100), (100, 101, 97, 96), (98, 102, 100, 96), (103, 99, 97, 101)])
_uv = me_cube_003.uv_layers.new(name='UVMap')
_uv.uv.foreach_set('vector', [0.02587, 0.996, 0.028, 0.996, 0.028, 0.9982, 0.02587, 0.9982, 0.02587, 0.996, 0.028, 0.996, 0.028, 0.9982, 0.02587, 0.9982, 0.02587, 0.996, 0.028, 0.996, 0.028, 0.9982, 0.02587, 0.9982, 0.02587, 0.996, 0.028, 0.996, 0.028, 0.9982, 0.02587, 0.9982, 0.02587, 0.996, 0.028, 0.996, 0.028, 0.9982, 0.02587, 0.9982, 0.02587, 0.996, 0.028, 0.996, 0.028, 0.9982, 0.02587, 0.9982, 0.02587, 0.996, 0.028, 0.996, 0.028, 0.9982, 0.02587, 0.9982, 0.02587, 0.996, 0.028, 0.996, 0.028, 0.9982, 0.02587, 0.9982, 0.02587, 0.996, 0.028, 0.996, 0.028, 0.9982, 0.02587, 0.9982, 0.02587, 0.996, 0.028, 0.996, 0.028, 0.9982, 0.02587, 0.9982, 0.02587, 0.996, 0.028, 0.996, 0.028, 0.9982, 0.02587, 0.9982, 0.02587, 0.996, 0.028, 0.996, 0.028, 0.9982, 0.02587, 0.9982, 0.02587, 0.996, 0.028, 0.996, 0.028, 0.9982, 0.02587, 0.9982, 0.02587, 0.996, 0.028, 0.996, 0.028, 0.9982, 0.02587, 0.9982, 0.02587, 0.996, 0.028, 0.996, 0.028, 0.9982, 0.02587, 0.9982, 0.02587, 0.996, 0.028, 0.996, 0.028, 0.9982, 0.02587, 0.9982, 0.02587, 0.996, 0.028, 0.996, 0.028, 0.9982, 0.02587, 0.9982, 0.02587, 0.996, 0.028, 0.996, 0.028, 0.9982, 0.02587, 0.9982, 0.02587, 0.996, 0.028, 0.996, 0.028, 0.9982, 0.02587, 0.9982, 0.02587, 0.996, 0.028, 0.996, 0.028, 0.9982, 0.02587, 0.9982, 0.02587, 0.996, 0.028, 0.996, 0.028, 0.9982, 0.02587, 0.9982, 0.02587, 0.996, 0.028, 0.996, 0.028, 0.9982, 0.02587, 0.9982, 0.02587, 0.996, 0.028, 0.996, 0.028, 0.9982, 0.02587, 0.9982, 0.02587, 0.996, 0.028, 0.996, 0.028, 0.9982, 0.02587, 0.9982, 0.02587, 0.996, 0.028, 0.996, 0.028, 0.9982, 0.02587, 0.9982, 0.02587, 0.996, 0.028, 0.996, 0.028, 0.9982, 0.02587, 0.9982, 0.02587, 0.996, 0.028, 0.996, 0.028, 0.9982, 0.02587, 0.9982, 0.02587, 0.996, 0.028, 0.996, 0.028, 0.9982, 0.02587, 0.9982, 0.02587, 0.996, 0.028, 0.996, 0.028, 0.9982, 0.02587, 0.9982, 0.02587, 0.996, 0.028, 0.996, 0.028, 0.9982, 0.02587, 0.9982, 0.02587, 0.996, 0.028, 0.996, 0.028, 0.9982, 0.02587, 0.9982, 0.02587, 0.996, 0.028, 0.996, 0.028, 0.9982, 0.02587, 0.9982, 0.02587, 0.996, 0.028, 0.996, 0.028, 0.9982, 0.02587, 0.9982, 0.02587, 0.996, 0.028, 0.996, 0.028, 0.9982, 0.02587, 0.9982, 0.02587, 0.996, 0.028, 0.996, 0.028, 0.9982, 0.02587, 0.9982, 0.02587, 0.996, 0.028, 0.996, 0.028, 0.9982, 0.02587, 0.9982, 0.02587, 0.996, 0.028, 0.996, 0.028, 0.9982, 0.02587, 0.9982, 0.02587, 0.996, 0.028, 0.996, 0.028, 0.9982, 0.02587, 0.9982, 0.02587, 0.996, 0.028, 0.996, 0.028, 0.9982, 0.02587, 0.9982, 0.02587, 0.996, 0.028, 0.996, 0.028, 0.9982, 0.02587, 0.9982, 0.02587, 0.996, 0.028, 0.996, 0.028, 0.9982, 0.02587, 0.9982, 0.02587, 0.996, 0.028, 0.996, 0.028, 0.9982, 0.02587, 0.9982, 0.02587, 0.996, 0.028, 0.996, 0.028, 0.9982, 0.02587, 0.9982, 0.02587, 0.996, 0.028, 0.996, 0.028, 0.9982, 0.02587, 0.9982, 0.02587, 0.996, 0.028, 0.996, 0.028, 0.9982, 0.02587, 0.9982, 0.02587, 0.996, 0.028, 0.996, 0.028, 0.9982, 0.02587, 0.9982, 0.02587, 0.996, 0.028, 0.996, 0.028, 0.9982, 0.02587, 0.9982, 0.02587, 0.996, 0.028, 0.996, 0.028, 0.9982, 0.02587, 0.9982, 0.02587, 0.996, 0.028, 0.996, 0.028, 0.9982, 0.02587, 0.9982, 0.02587, 0.996, 0.028, 0.996, 0.028, 0.9982, 0.02587, 0.9982, 0.02587, 0.996, 0.028, 0.996, 0.028, 0.9982, 0.02587, 0.9982, 0.02587, 0.996, 0.028, 0.996, 0.028, 0.9982, 0.02587, 0.9982, 0.02587, 0.996, 0.028, 0.996, 0.028, 0.9982, 0.02587, 0.9982, 0.02587, 0.996, 0.028, 0.996, 0.028, 0.9982, 0.02587, 0.9982, 0.02587, 0.996, 0.028, 0.996, 0.028, 0.9982, 0.02587, 0.9982, 0.02587, 0.996, 0.028, 0.996, 0.028, 0.9982, 0.02587, 0.9982, 0.02587, 0.996, 0.028, 0.996, 0.028, 0.9982, 0.02587, 0.9982, 0.02587, 0.996, 0.028, 0.996, 0.028, 0.9982, 0.02587, 0.9982, 0.02587, 0.996, 0.028, 0.996, 0.028, 0.9982, 0.02587, 0.9982, 0.02587, 0.996, 0.028, 0.996, 0.028, 0.9982, 0.02587, 0.9982, 0.02587, 0.996, 0.028, 0.996, 0.028, 0.9982, 0.02587, 0.9982, 0.02587, 0.996, 0.028, 0.996, 0.028, 0.9982, 0.02587, 0.9982, 0.02587, 0.996, 0.028, 0.996, 0.028, 0.9982, 0.02587, 0.9982, 0.02587, 0.996, 0.028, 0.996, 0.028, 0.9982, 0.02587, 0.9982, 0.02587, 0.996, 0.028, 0.996, 0.028, 0.9982, 0.02587, 0.9982, 0.02587, 0.996, 0.028, 0.996, 0.028, 0.9982, 0.02587, 0.9982, 0.02587, 0.996, 0.028, 0.996, 0.028, 0.9982, 0.02587, 0.9982, 0.02587, 0.996, 0.028, 0.996, 0.028, 0.9982, 0.02587, 0.9982, 0.02587, 0.996, 0.028, 0.996, 0.028, 0.9982, 0.02587, 0.9982, 0.02587, 0.996, 0.028, 0.996, 0.028, 0.9982, 0.02587, 0.9982, 0.02587, 0.996, 0.028, 0.996, 0.028, 0.9982, 0.02587, 0.9982, 0.02587, 0.996, 0.028, 0.996, 0.028, 0.9982, 0.02587, 0.9982, 0.01153, 0.9964, 0.01191, 0.9964, 0.01191, 0.9968, 0.01153, 0.9968, 0.01153, 0.9964, 0.01191, 0.9964, 0.01191, 0.9968, 0.01153, 0.9968, 0.01153, 0.9964, 0.01191, 0.9964, 0.01191, 0.9968, 0.01153, 0.9968, 0.01153, 0.9964, 0.01191, 0.9964, 0.01191, 0.9968, 0.01153, 0.9968, 0.01153, 0.9964, 0.01191, 0.9964, 0.01191, 0.9968, 0.01153, 0.9968, 0.01153, 0.9964, 0.01191, 0.9964, 0.01191, 0.9968, 0.01153, 0.9968])
me_cube_003.materials.append(mat_omnimat)
me_cube_003.use_remesh_preserve_volume = False
me_cube_003.use_remesh_preserve_attributes = False
me_cube_003.use_mirror_vertex_groups = False
me_cube_003.update()
me_cube_004 = bpy.data.meshes.new('Cube.004')
me_cube_004.from_pydata([(-0.1158, -0.03104, -0.1158), (-0.1158, -0.03104, 0.1158), (-0.1158, 0.03104, -0.1158), (-0.1158, 0.03104, 0.1158), (0.1158, -0.03104, -0.1158), (0.1158, -0.03104, 0.1158), (0.1158, 0.03104, -0.1158), (0.1158, 0.03104, 0.1158)], [], [(0, 1, 3, 2), (2, 3, 7, 6), (6, 7, 5, 4), (4, 5, 1, 0), (2, 6, 4, 0), (7, 3, 1, 5)])
_uv = me_cube_004.uv_layers.new(name='UVMap')
_uv.uv.foreach_set('vector', [0.004798, 0.9985, 0.001398, 0.9985, 0.001398, 0.9951, 0.004798, 0.9951, 0.004798, 0.9985, 0.001398, 0.9985, 0.001398, 0.9951, 0.004798, 0.9951, 0.004798, 0.9985, 0.001398, 0.9985, 0.001398, 0.9951, 0.004798, 0.9951, 0.004798, 0.9985, 0.001398, 0.9985, 0.001398, 0.9951, 0.004798, 0.9951, 0.004798, 0.9985, 0.001398, 0.9985, 0.001398, 0.9951, 0.004798, 0.9951, 0.004798, 0.9985, 0.001398, 0.9985, 0.001398, 0.9951, 0.004798, 0.9951])
me_cube_004.materials.append(mat_omnimat)
me_cube_004.use_remesh_preserve_volume = False
me_cube_004.use_remesh_preserve_attributes = False
me_cube_004.use_mirror_vertex_groups = False
me_cube_004.update()
arm_armature = bpy.data.armatures.new('Armature')  # bones are not reproduced

# ---- objects
ob_armature = bpy.data.objects.new('Armature', arm_armature)
ob_cube_007 = bpy.data.objects.new('Cube.007', me_cube_007)
ob_cube_006 = bpy.data.objects.new('Cube.006', me_cube_006)
ob_cube_003 = bpy.data.objects.new('Cube.003', me_cube)
ob_cube = bpy.data.objects.new('Cube', me_cube_001)
ob_cube_005 = bpy.data.objects.new('Cube.005', me_cube_005)
ob_cube_004 = bpy.data.objects.new('Cube.004', me_cube_002)
ob_cube_002 = bpy.data.objects.new('Cube.002', me_cube_003)
ob_cube_001 = bpy.data.objects.new('Cube.001', me_cube_004)
ob_hemi = bpy.data.objects.new('Hemi', light_hemi)

# ---- transforms, parenting, visibility, modifiers, constraints
ob_armature.location = (1.757, 0.0, -0.4354)
ob_armature.scale = (0.3608, 0.3608, 0.3608)
ob_armature.show_in_front = True
ob_armature.lineart.crease_threshold = 0.0
ob_cube_007.parent = ob_armature
ob_cube_007.matrix_parent_inverse = Matrix(((2.772, 0.0, 0.0, -4.87), (0.0, 0.0, 2.772, 0.2068), (0.0, -2.772, 0.0, -0.0), (0.0, 0.0, 0.0, 1.0)))
ob_cube_007.location = (-1.516, 0.0, -0.2077)
ob_cube_007.lineart.crease_threshold = 0.0
ob_cube_006.parent = ob_armature
ob_cube_006.matrix_parent_inverse = Matrix(((2.772, 0.0, -2.401e-06, 0.3377), (0.0, -2.772, -0.0, -0.5), (-2.401e-06, -0.0, -2.772, -0.7899), (0.0, 0.0, 0.0, 1.0)))
ob_cube_006.location = (-0.3436, 0.0, -0.2077)
ob_cube_006.lineart.crease_threshold = 0.0
ob_cube_003.parent = ob_armature
ob_cube_003.matrix_parent_inverse = Matrix(((2.772, 0.0, 0.0, -4.87), (0.0, 0.0, 2.772, 0.2068), (0.0, -2.772, 0.0, -0.0), (0.0, 0.0, 0.0, 1.0)))
ob_cube_003.location = (2.474, 0.0, -0.5892)
ob_cube_003.scale = (1.0, 0.7988, 1.0)
ob_cube_003.lineart.crease_threshold = 0.0
ob_cube.parent = ob_armature
ob_cube.matrix_parent_inverse = Matrix(((2.772, 0.0, 0.0, -4.87), (0.0, 0.0, 2.772, 0.2068), (0.0, -2.772, 0.0, -0.0), (0.0, 0.0, 0.0, 1.0)))
ob_cube.location = (-1.516, 0.0, -0.2077)
ob_cube.lineart.crease_threshold = 0.0
ob_cube_005.parent = ob_armature
ob_cube_005.matrix_parent_inverse = Matrix(((2.772, 0.0, 0.0, -6.068), (0.0, 0.0, 2.772, 0.5676), (7.451e-09, -2.772, 0.0, 0.1524), (0.0, 0.0, 0.0, 1.0)))
ob_cube_005.location = (2.221, 0.05668, -0.6004)
ob_cube_005.lineart.crease_threshold = 0.0
ob_cube_004.parent = ob_armature
ob_cube_004.matrix_parent_inverse = Matrix(((2.772, 0.0, 0.0, -6.068), (0.0, 0.0, 2.772, 0.5676), (7.451e-09, -2.772, 0.0, -0.1812), (0.0, 0.0, 0.0, 1.0)))
ob_cube_004.location = (2.221, -0.06249, -0.6004)
ob_cube_004.lineart.crease_threshold = 0.0
ob_cube_002.parent = ob_armature
ob_cube_002.matrix_parent_inverse = Matrix(((2.772, 0.0, -2.401e-06, 0.3377), (0.0, -2.772, -0.0, -0.5), (-2.401e-06, -0.0, -2.772, -0.7899), (0.0, 0.0, 0.0, 1.0)))
ob_cube_002.location = (-0.3436, 0.0, -0.2077)
ob_cube_002.lineart.crease_threshold = 0.0
ob_cube_001.parent = ob_armature
ob_cube_001.matrix_parent_inverse = Matrix(((2.772, 0.0, -2.401e-06, 0.3377), (0.0, -2.772, -0.0, -0.5), (-2.401e-06, -0.0, -2.772, -0.7899), (0.0, 0.0, 0.0, 1.0)))
ob_cube_001.location = (-5.225, 0.0, 0.4808)
ob_cube_001.lineart.crease_threshold = 0.0
ob_hemi.location = (0.0, 0.0, -38.08)
ob_hemi.lineart.crease_threshold = 0.0

# ---- collection membership
col_collection_1.objects.link(ob_armature)
col_collection_1.objects.link(ob_cube_007)
col_collection_1.objects.link(ob_cube_006)
col_collection_1.objects.link(ob_cube_003)
col_collection_1.objects.link(ob_cube)
col_collection_1.objects.link(ob_cube_005)
col_collection_1.objects.link(ob_cube_004)
col_collection_1.objects.link(ob_cube_002)
col_collection_1.objects.link(ob_cube_001)
col_collection_1.objects.link(ob_hemi)

# ---- scene / render settings (as saved in the file)
scene.frame_start = 1; scene.frame_end = 250; scene.frame_set(1)
scene.render.engine = 'BLENDER_EEVEE_NEXT'
scene.render.resolution_percentage = 50
scene.render.dither_intensity = 0.0
scene.cycles.use_denoising = False
scene.cycles.samples = 128
scene.cycles.sampling_pattern = 'TABULATED_SOBOL'
scene.cycles.use_adaptive_sampling = False
scene.cycles.use_light_tree = False
scene.cycles.blur_glossy = 0.0
scene.cycles.sample_clamp_indirect = 0.0
scene.view_settings.view_transform = 'Standard'
bpy.context.view_layer.update()

# ---- added for rendering (the .blend has no active camera): camera
cam_auto = bpy.data.cameras.new('AutoCamera')
cam_auto.lens = 50.0
cam_auto.sensor_width = 36.0
cam_auto.clip_end = 1000.0
ob_auto_camera = bpy.data.objects.new('AutoCamera', cam_auto)
scene.collection.objects.link(ob_auto_camera)
ob_auto_camera.location = (8.98243, -11.6454, 7.20519)
ob_auto_camera.rotation_euler = (1.09748, -7.21219e-08, 0.694738)
scene.camera = ob_auto_camera
bpy.context.view_layer.update()
